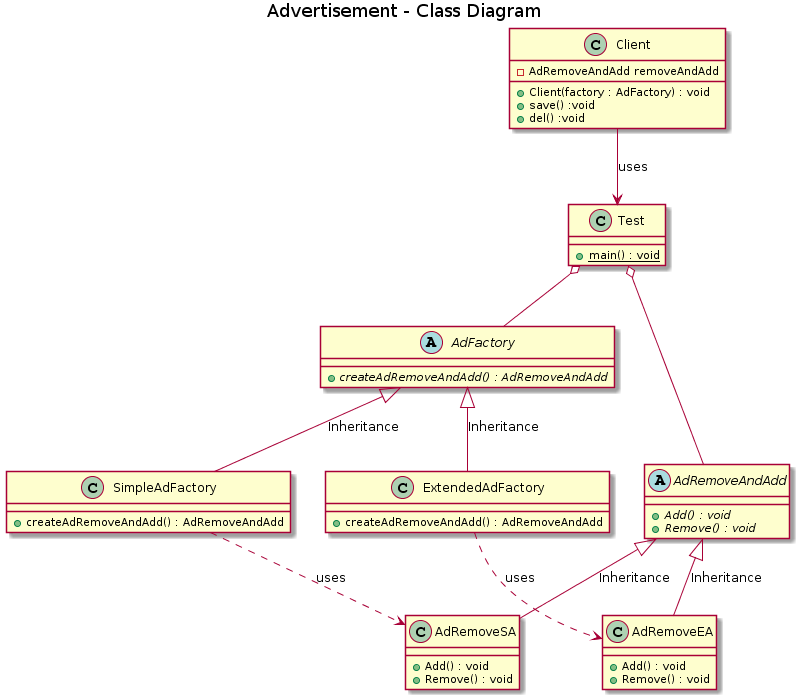

The diagram above was rendered by PlantUML. Its source (embedded in the PNG):
@startuml
title Advertisement - Class Diagram

class Client {
- AdRemoveAndAdd removeAndAdd
+ Client(factory : AdFactory) : void
+ save() :void
+ del() :void
}

class Test {
 + {static} main() : void
}

abstract class AdFactory{
  + {abstract} createAdRemoveAndAdd() : AdRemoveAndAdd 
}

class SimpleAdFactory{
 + createAdRemoveAndAdd() : AdRemoveAndAdd 
}

class ExtendedAdFactory{
 + createAdRemoveAndAdd() : AdRemoveAndAdd 
}

abstract class AdRemoveAndAdd  {
+ {abstract} Add() : void
+ {abstract} Remove() : void
}

class AdRemoveEA {
+ Add() : void
+ Remove() : void
}

class AdRemoveSA {
+ Add() : void
+ Remove() : void
}


AdFactory <|-down- SimpleAdFactory: Inheritance
AdFactory <|-down- ExtendedAdFactory: Inheritance
AdRemoveAndAdd <|-down- AdRemoveEA: Inheritance
AdRemoveAndAdd <|-down- AdRemoveSA: Inheritance
SimpleAdFactory ..> AdRemoveSA : uses
ExtendedAdFactory ..> AdRemoveEA : uses
Test o-- AdFactory
Test o-- AdRemoveAndAdd
Client --> Test : uses
@enduml